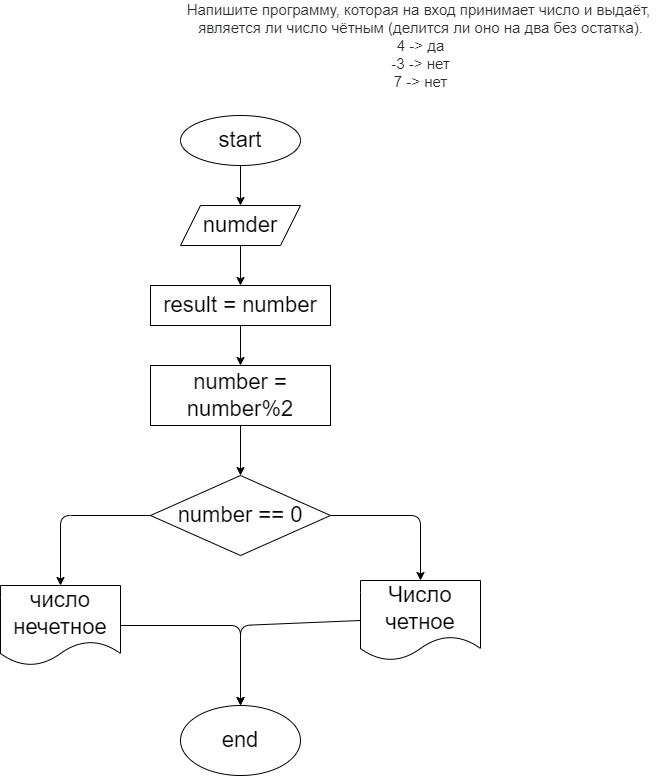

The diagram above was exported from draw.io. Its source (the exported page's mxGraphModel, read from the mxfile embedded in the PNG):
<mxGraphModel dx="821" dy="473" grid="1" gridSize="10" guides="1" tooltips="1" connect="1" arrows="1" fold="1" page="1" pageScale="1" pageWidth="827" pageHeight="1169" math="0" shadow="0">
  <root>
    <mxCell id="0" />
    <mxCell id="1" parent="0" />
    <mxCell id="2" value="&lt;p style=&quot;box-sizing: border-box ; margin: 0px ; color: rgb(44 , 45 , 48) ; font-family: &amp;#34;roboto&amp;#34; , &amp;#34;san francisco&amp;#34; , &amp;#34;helvetica neue&amp;#34; , &amp;#34;helvetica&amp;#34; , &amp;#34;arial&amp;#34; ; font-size: 15px ; background-color: rgb(255 , 255 , 255)&quot;&gt;Напишите программу, которая на вход принимает число и выдаёт,&amp;nbsp;&lt;/p&gt;&lt;p style=&quot;box-sizing: border-box ; margin: 0px ; color: rgb(44 , 45 , 48) ; font-family: &amp;#34;roboto&amp;#34; , &amp;#34;san francisco&amp;#34; , &amp;#34;helvetica neue&amp;#34; , &amp;#34;helvetica&amp;#34; , &amp;#34;arial&amp;#34; ; font-size: 15px ; background-color: rgb(255 , 255 , 255)&quot;&gt;является ли число чётным (делится ли оно на два без остатка).&lt;/p&gt;&lt;p style=&quot;box-sizing: border-box ; margin: 0px ; color: rgb(44 , 45 , 48) ; font-family: &amp;#34;roboto&amp;#34; , &amp;#34;san francisco&amp;#34; , &amp;#34;helvetica neue&amp;#34; , &amp;#34;helvetica&amp;#34; , &amp;#34;arial&amp;#34; ; font-size: 15px ; background-color: rgb(255 , 255 , 255)&quot;&gt;4 -&amp;gt; да&lt;br style=&quot;box-sizing: border-box&quot;&gt;-3 -&amp;gt; нет&lt;br style=&quot;box-sizing: border-box&quot;&gt;7 -&amp;gt; нет&lt;/p&gt;" style="text;html=1;align=center;verticalAlign=middle;resizable=0;points=[];autosize=1;strokeColor=none;fillColor=none;" vertex="1" parent="1">
      <mxGeometry x="340" y="10" width="480" height="80" as="geometry" />
    </mxCell>
    <mxCell id="5" style="edgeStyle=none;html=1;exitX=0.5;exitY=1;exitDx=0;exitDy=0;entryX=0.5;entryY=0;entryDx=0;entryDy=0;fontSize=22;" edge="1" parent="1" source="3" target="4">
      <mxGeometry relative="1" as="geometry" />
    </mxCell>
    <mxCell id="3" value="start" style="ellipse;whiteSpace=wrap;html=1;fontSize=22;" vertex="1" parent="1">
      <mxGeometry x="340" y="120" width="120" height="50" as="geometry" />
    </mxCell>
    <mxCell id="7" style="edgeStyle=none;html=1;exitX=0.5;exitY=1;exitDx=0;exitDy=0;entryX=0.5;entryY=0;entryDx=0;entryDy=0;fontSize=22;" edge="1" parent="1" source="4" target="6">
      <mxGeometry relative="1" as="geometry" />
    </mxCell>
    <mxCell id="4" value="numder" style="shape=parallelogram;perimeter=parallelogramPerimeter;whiteSpace=wrap;html=1;fixedSize=1;fontSize=22;" vertex="1" parent="1">
      <mxGeometry x="340" y="210" width="120" height="40" as="geometry" />
    </mxCell>
    <mxCell id="9" style="edgeStyle=none;html=1;exitX=0.5;exitY=1;exitDx=0;exitDy=0;entryX=0.5;entryY=0;entryDx=0;entryDy=0;fontSize=22;" edge="1" parent="1" source="6" target="8">
      <mxGeometry relative="1" as="geometry" />
    </mxCell>
    <mxCell id="6" value="result = number" style="rounded=0;whiteSpace=wrap;html=1;fontSize=22;" vertex="1" parent="1">
      <mxGeometry x="310" y="290" width="180" height="40" as="geometry" />
    </mxCell>
    <mxCell id="11" style="edgeStyle=none;html=1;exitX=0.5;exitY=1;exitDx=0;exitDy=0;entryX=0.5;entryY=0;entryDx=0;entryDy=0;fontSize=22;" edge="1" parent="1" source="8" target="10">
      <mxGeometry relative="1" as="geometry" />
    </mxCell>
    <mxCell id="8" value="number = number%2" style="rounded=0;whiteSpace=wrap;html=1;fontSize=22;" vertex="1" parent="1">
      <mxGeometry x="310" y="370" width="180" height="60" as="geometry" />
    </mxCell>
    <mxCell id="14" style="edgeStyle=none;html=1;exitX=0;exitY=0.5;exitDx=0;exitDy=0;entryX=0.5;entryY=0;entryDx=0;entryDy=0;fontSize=22;" edge="1" parent="1" source="10" target="13">
      <mxGeometry relative="1" as="geometry">
        <Array as="points">
          <mxPoint x="220" y="520" />
        </Array>
      </mxGeometry>
    </mxCell>
    <mxCell id="15" style="edgeStyle=none;html=1;exitX=1;exitY=0.5;exitDx=0;exitDy=0;entryX=0.5;entryY=0;entryDx=0;entryDy=0;fontSize=22;" edge="1" parent="1" source="10" target="12">
      <mxGeometry relative="1" as="geometry">
        <Array as="points">
          <mxPoint x="580" y="520" />
        </Array>
      </mxGeometry>
    </mxCell>
    <mxCell id="10" value="number == 0" style="rhombus;whiteSpace=wrap;html=1;fontSize=22;" vertex="1" parent="1">
      <mxGeometry x="310" y="480" width="180" height="80" as="geometry" />
    </mxCell>
    <mxCell id="20" style="edgeStyle=none;html=1;exitX=0;exitY=0.5;exitDx=0;exitDy=0;entryX=0.5;entryY=0;entryDx=0;entryDy=0;fontSize=22;" edge="1" parent="1" source="12" target="16">
      <mxGeometry relative="1" as="geometry">
        <Array as="points">
          <mxPoint x="400" y="630" />
        </Array>
      </mxGeometry>
    </mxCell>
    <mxCell id="12" value="Число четное" style="shape=document;whiteSpace=wrap;html=1;boundedLbl=1;fontSize=22;" vertex="1" parent="1">
      <mxGeometry x="520" y="585" width="120" height="80" as="geometry" />
    </mxCell>
    <mxCell id="19" style="edgeStyle=none;html=1;exitX=1;exitY=0.5;exitDx=0;exitDy=0;entryX=0.5;entryY=0;entryDx=0;entryDy=0;fontSize=22;" edge="1" parent="1" source="13" target="16">
      <mxGeometry relative="1" as="geometry">
        <Array as="points">
          <mxPoint x="400" y="630" />
        </Array>
      </mxGeometry>
    </mxCell>
    <mxCell id="13" value="число нечетное" style="shape=document;whiteSpace=wrap;html=1;boundedLbl=1;fontSize=22;" vertex="1" parent="1">
      <mxGeometry x="160" y="590" width="120" height="80" as="geometry" />
    </mxCell>
    <mxCell id="16" value="end" style="ellipse;whiteSpace=wrap;html=1;fontSize=22;" vertex="1" parent="1">
      <mxGeometry x="340" y="710" width="120" height="70" as="geometry" />
    </mxCell>
  </root>
</mxGraphModel>